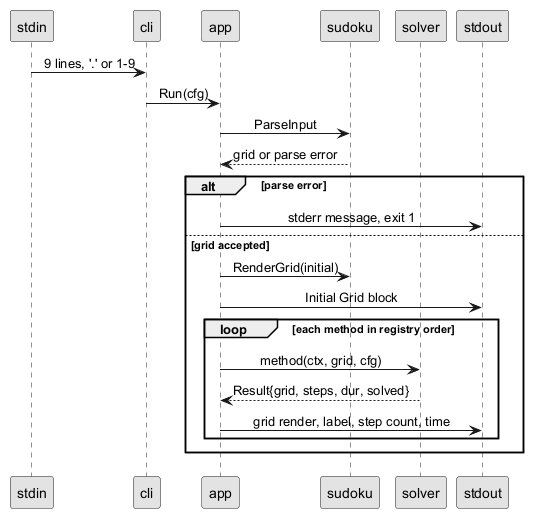

The diagram above was rendered by PlantUML. Its source (embedded in the PNG):
@startuml
skinparam monochrome true
skinparam shadowing false
skinparam defaultTextAlignment center

participant "stdin" as in
participant "cli" as cli
participant "app" as app
participant "sudoku" as grid
participant "solver" as solver
participant "stdout" as out

in -> cli : 9 lines, '.' or 1-9
cli -> app : Run(cfg)
app -> grid : ParseInput
grid --> app : grid or parse error
alt parse error
  app -> out : stderr message, exit 1
else grid accepted
  app -> grid : RenderGrid(initial)
  app -> out : Initial Grid block
  loop each method in registry order
    app -> solver : method(ctx, grid, cfg)
    solver --> app : Result{grid, steps, dur, solved}
    app -> out : grid render, label, step count, time
  end
end
@enduml